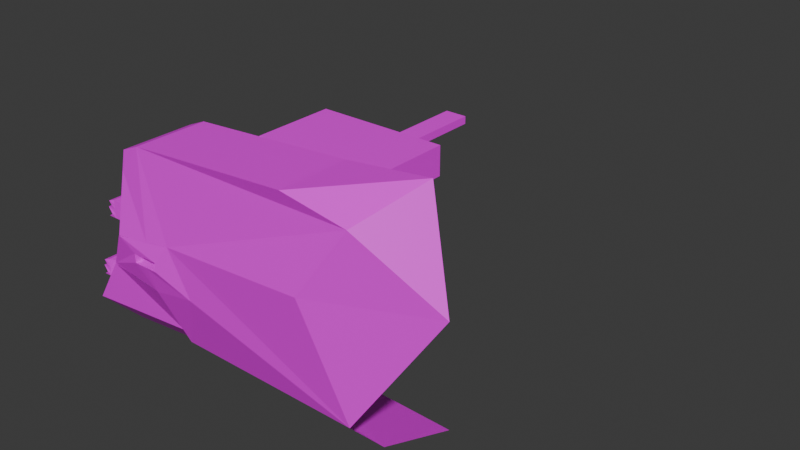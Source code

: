 # Source: Nave_destruida.blend  (saved by Blender 5.3.31; exported with 4.5.12 LTS)
import bpy
from mathutils import Matrix  # noqa: F401  (used for matrix-valued properties, if any)

bpy.ops.wm.read_factory_settings(use_empty=True)
scene = bpy.context.scene
scene.name = 'Scene'

# ---- collections
col_collection = bpy.data.collections.new('Collection'); scene.collection.children.link(col_collection)

# ---- images (referenced by path relative to the original .blend; pixels are not part of the script)
import os
ASSET_DIR = os.environ.get("B2B_ASSET_DIR", "")  # directory of the original .blend (textures are referenced by path, not embedded)
HERE = os.path.dirname(os.path.abspath(__file__))  # packed textures are extracted next to this script under _unpacked/

def load_image(name, relpath, width, height, colorspace="sRGB"):
    """Load a texture the original file referenced (path relative to the .blend, or extracted next to this script)."""
    p = next((c for c in (os.path.join(HERE, relpath), os.path.join(ASSET_DIR, relpath)) if relpath and os.path.exists(c)), "")
    if p:
        img = bpy.data.images.load(p, check_existing=True)
        img.name = name
    else:  # same state as the original file: an image datablock whose file is absent (Cycles renders it pink)
        img = bpy.data.images.new(name, width, height)
        img.source = "FILE"
        img.filepath = "//" + (relpath or name)
    img.colorspace_settings.name = colorspace
    return img
img_plane_png = load_image('Plane.png', 'Plane.png', 1024, 1024, 'sRGB')
img_carcasa_de_la_nave_textura_png = load_image('Carcasa de la nave textura.png', 'Carcasa de la nave textura.png', 1024, 1024, 'sRGB')
img_viga_textura_png = load_image('Viga textura.png', 'Nave destruida escenario/Viga textura.png', 1024, 1024, 'sRGB')

# ---- materials (node trees are filled in below, after node groups)
mat_material = bpy.data.materials.new('Material')
mat_material.alpha_threshold = 0.0
mat_material.use_backface_culling_lightprobe_volume = False
mat_material.roughness = 0.5
mat_material.line_color = (0.0, 0.0, 0.0, 1.0)
mat_material_002 = bpy.data.materials.new('Material.002')
mat_material_002.alpha_threshold = 0.0
mat_material_002.use_backface_culling_lightprobe_volume = False
mat_material_002.roughness = 0.5
mat_material_002.line_color = (0.0, 0.0, 0.0, 1.0)
mat_material_003 = bpy.data.materials.new('Material.003')

# ---- material node trees
mat_material.use_nodes = True; mat_material.node_tree.nodes.clear()
_N = mat_material.node_tree.nodes; _L = mat_material.node_tree.links
n0 = _N.new('ShaderNodeOutputMaterial'); n0.name = 'Material Output'; n0.location = (200, 100)
n1 = _N.new('ShaderNodeBsdfPrincipled'); n1.name = 'Principled BSDF'; n1.location = (-200, 100)
n1.inputs[10].default_value = 0.005
n2 = _N.new('ShaderNodeTexImage'); n2.name = 'Image Texture'; n2.location = (-490, 80)
n2.image = img_plane_png
_L.new(n1.outputs[0], n0.inputs[0])
_L.new(n2.outputs[0], n1.inputs[0])
n0.is_active_output = True
mat_material_002.use_nodes = True; mat_material_002.node_tree.nodes.clear()
_N = mat_material_002.node_tree.nodes; _L = mat_material_002.node_tree.links
n0 = _N.new('ShaderNodeOutputMaterial'); n0.name = 'Material Output'; n0.location = (200, 100)
n1 = _N.new('ShaderNodeBsdfPrincipled'); n1.name = 'Principled BSDF'; n1.location = (-200, 100)
n1.inputs[10].default_value = 0.005
n2 = _N.new('ShaderNodeTexImage'); n2.name = 'Image Texture'; n2.location = (-490, 80)
n2.image = img_carcasa_de_la_nave_textura_png
_L.new(n1.outputs[0], n0.inputs[0])
_L.new(n2.outputs[0], n1.inputs[0])
n0.is_active_output = True
mat_material_003.use_nodes = True; mat_material_003.node_tree.nodes.clear()
_N = mat_material_003.node_tree.nodes; _L = mat_material_003.node_tree.links
n0 = _N.new('ShaderNodeBsdfPrincipled'); n0.name = 'Principled BSDF'; n0.location = (-200, 100)
n0.inputs[10].default_value = 0.005
n1 = _N.new('ShaderNodeOutputMaterial'); n1.name = 'Material Output'; n1.location = (200, 100)
n2 = _N.new('ShaderNodeTexImage'); n2.name = 'Image Texture'; n2.location = (-490, 75)
n2.image = img_viga_textura_png
_L.new(n0.outputs[0], n1.inputs[0])
_L.new(n2.outputs[0], n0.inputs[0])
n1.is_active_output = True

# ---- world
world_world = bpy.data.worlds.new('World'); scene.world = world_world
world_world.use_nodes = True; world_world.node_tree.nodes.clear()
_N = world_world.node_tree.nodes; _L = world_world.node_tree.links
n0 = _N.new('ShaderNodeOutputWorld'); n0.name = 'World Output'; n0.location = (200, 100)
n1 = _N.new('ShaderNodeBackground'); n1.name = 'Background'; n1.location = (-200, 100)
n1.inputs[0].default_value = (0.05088, 0.05088, 0.05088, 1.0)
_L.new(n1.outputs[0], n0.inputs[0])
n0.is_active_output = True
world_world.color = (0.05088, 0.05088, 0.05088)
world_world.sun_shadow_jitter_overblur = 0.0

# ---- meshes
me_plane = bpy.data.meshes.new('Plane')
me_plane.from_pydata([(-10.13, 107.6, 0.0), (10.13, 107.6, 0.0), (-10.13, -30.38, 0.0), (10.13, -30.38, 0.0), (0.0, 107.6, 0.0), (0.0, -30.38, 0.0), (-10.13, 107.6, 7.0), (10.13, 107.6, 7.0), (-10.13, -30.38, 7.0), (10.13, -30.38, 7.0), (-43.71, -23.28, -14.98), (34.97, -23.54, -15.94), (1.452, -24.06, -20.68), (-23.31, -31.86, 16.89), (21.6, -27.51, 21.42), (-10.13, -12.26, 0.0), (10.13, -12.26, 0.0), (0.0, -12.26, 0.0), (-10.13, -12.26, 7.0), (10.13, -12.26, 7.0), (-10.13, 19.65, 0.0), (-10.13, 19.65, 7.0), (10.13, 19.65, 0.0), (0.0, 19.65, 0.0), (10.13, 19.65, 7.0), (-10.13, 63.62, 0.0), (-10.13, 63.62, 7.0), (10.13, 63.62, 0.0), (0.0, 63.62, 0.0), (10.13, 63.62, 7.0), (10.13, -29.53, 0.0), (0.0, -29.53, 0.0), (10.13, -29.53, 7.0), (-10.13, -29.53, 0.0), (-10.13, -29.53, 7.0), (-10.13, 85.6, 0.0), (-10.13, 85.6, 7.0), (10.13, 85.6, 0.0), (0.0, 85.6, 0.0), (10.13, 85.6, 7.0), (10.13, 3.696, 0.0), (0.0, 3.696, 0.0), (10.13, 3.696, 7.0), (-10.13, 3.696, 0.0), (-10.13, 3.696, 7.0), (-10.13, 107.6, 0.0), (10.13, 107.6, 0.0), (0.0, 107.6, 0.0), (-10.13, 107.6, 7.0), (10.13, 107.6, 7.0), (-10.13, 234.9, 0.0), (10.13, 234.9, 0.0), (0.0, 234.9, 0.0), (-10.13, 234.9, 7.0), (10.13, 234.9, 7.0), (-60.2, 209.4, 26.19), (-60.2, 184.0, 26.19), (-60.2, 158.5, 26.19), (-60.2, 133.0, 26.19), (-60.2, 133.0, 0.0), (-60.2, 158.5, 0.0), (-60.2, 184.0, 0.0), (-60.2, 209.4, 0.0), (9.425e-07, 133.0, 0.0), (9.425e-07, 158.5, 0.0), (9.425e-07, 184.0, 0.0), (9.425e-07, 209.4, 0.0), (60.2, 209.4, 26.19), (60.2, 184.0, 26.19), (60.2, 158.5, 26.19), (60.2, 133.0, 26.19), (60.2, 209.4, 0.0), (60.2, 184.0, 0.0), (60.2, 158.5, 0.0), (60.2, 133.0, 0.0), (-10.13, 309.4, 0.0), (10.13, 309.4, 0.0), (0.0, 309.4, 0.0), (-10.13, 309.4, 7.0), (10.13, 309.4, 7.0)], [], [(31, 5, 3, 30), (33, 2, 5, 31), (37, 39, 7, 1), (33, 34, 8, 2), (36, 6, 7, 39), (9, 14, 13, 8), (3, 11, 14, 9), (5, 12, 11, 3), (2, 10, 12, 5), (8, 13, 10, 2), (34, 18, 19, 32), (43, 44, 18, 15), (30, 32, 19, 16), (43, 15, 17, 41), (41, 17, 16, 40), (28, 23, 22, 27), (25, 20, 23, 28), (25, 26, 21, 20), (44, 21, 24, 42), (40, 42, 24, 22), (35, 36, 26, 25), (35, 25, 28, 38), (38, 28, 27, 37), (21, 26, 29, 24), (22, 24, 29, 27), (3, 9, 32, 30), (8, 34, 32, 9), (15, 18, 34, 33), (15, 33, 31, 17), (17, 31, 30, 16), (4, 38, 37, 1), (0, 35, 38, 4), (0, 6, 36, 35), (26, 36, 39, 29), (27, 29, 39, 37), (16, 19, 42, 40), (18, 44, 42, 19), (23, 41, 40, 22), (20, 43, 41, 23), (20, 21, 44, 43), (6, 0, 45, 48), (7, 6, 48, 49), (4, 1, 46, 47), (1, 7, 49, 46), (0, 4, 47, 45), (55, 62, 50, 53), (62, 66, 52, 50), (67, 55, 53, 54), (71, 67, 54, 51), (66, 71, 51, 52), (47, 46, 74, 63), (63, 74, 73, 64), (64, 73, 72, 65), (65, 72, 71, 66), (46, 49, 70, 74), (74, 70, 69, 73), (73, 69, 68, 72), (72, 68, 67, 71), (49, 48, 58, 70), (70, 58, 57, 69), (69, 57, 56, 68), (68, 56, 55, 67), (45, 47, 63, 59), (59, 63, 64, 60), (60, 64, 65, 61), (61, 65, 66, 62), (48, 45, 59, 58), (58, 59, 60, 57), (57, 60, 61, 56), (56, 61, 62, 55), (54, 53, 78, 79), (51, 54, 79, 76), (52, 51, 76, 77), (53, 50, 75, 78), (50, 52, 77, 75)])
_uv = me_plane.uv_layers.new(name='UVMap')
_uv.uv.foreach_set('vector', [0.01401, 0.007244, 0.0136, 0.09667, 0.2079, 0.09519, 0.2082, 0.005485, 0.8059, 0.008098, 0.8062, 0.09812, 0.9825, 0.09964, 0.9821, 0.01031, 0.8472, 0.2998, 0.2273, 0.3307, 0.287, 0.633, 0.8589, 0.6025, 0.8059, 0.008098, 0.6835, 0.009718, 0.6831, 0.09522, 0.8062, 0.09812, 0.2852, 0.2895, 0.2856, 0.6338, 0.01325, 0.6307, 0.01343, 0.2924, 0.9791, 0.9732, 0.8609, 0.8626, 0.6925, 0.8681, 0.5922, 1.008, 0.5472, 0.9256, 0.5723, 0.6463, 0.06587, 0.9167, 0.4311, 0.9837, 0.6121, 0.8367, 0.5897, 0.6621, 0.9924, 0.656, 0.7518, 0.8327, 0.7526, 0.8332, 0.9943, 0.6585, 0.5871, 0.6664, 0.6119, 0.8379, 0.4311, 0.9838, 0.07132, 0.916, 0.5726, 0.642, 0.5476, 0.9258, 0.3913, 0.6346, 0.3912, 0.5858, 0.01238, 0.5856, 0.01219, 0.6346, 0.7586, 0.5209, 0.3911, 0.5212, 0.3911, 0.5827, 0.7587, 0.5823, 0.7732, 0.6373, 0.4064, 0.6382, 0.4062, 0.5892, 0.7728, 0.5885, 0.7586, 0.5209, 0.7587, 0.5823, 0.9988, 0.5809, 0.9986, 0.5199, 0.9969, 0.5227, 0.9971, 0.5836, 0.766, 0.5853, 0.7658, 0.524, 0.9966, 0.2939, 0.9967, 0.4618, 0.7656, 0.4626, 0.7655, 0.2936, 0.7586, 0.2904, 0.7585, 0.4595, 0.9984, 0.459, 0.9985, 0.2907, 0.7586, 0.2904, 0.3911, 0.2903, 0.391, 0.4598, 0.7585, 0.4595, 0.3911, 0.5212, 0.391, 0.4598, 0.01117, 0.4594, 0.01102, 0.5209, 0.7658, 0.524, 0.3987, 0.5245, 0.3986, 0.4629, 0.7656, 0.4626, 0.7601, 0.2968, 0.2852, 0.2895, 0.3911, 0.2903, 0.7586, 0.2904, 0.7601, 0.2968, 0.7586, 0.2904, 0.9985, 0.2907, 0.9285, 0.2835, 0.9869, 0.2995, 0.9966, 0.2939, 0.7655, 0.2936, 0.8472, 0.2998, 0.391, 0.4598, 0.3911, 0.2903, 0.01123, 0.2899, 0.01117, 0.4594, 0.7656, 0.4626, 0.3986, 0.4629, 0.3985, 0.2935, 0.7655, 0.2936, 0.2079, 0.09519, 0.3305, 0.09456, 0.3307, 0.01066, 0.2082, 0.005485, 0.6831, 0.09522, 0.6835, 0.009718, 0.3307, 0.01066, 0.3305, 0.09456, 0.7583, 0.5855, 0.3912, 0.5858, 0.3913, 0.6346, 0.7586, 0.6344, 0.7583, 0.5855, 0.7586, 0.6344, 0.998, 0.6326, 0.9976, 0.5841, 1.003, 0.5868, 1.004, 0.6354, 0.7732, 0.6373, 0.7728, 0.5885, 0.986, 0.6022, 0.9869, 0.2995, 0.8472, 0.2998, 0.8589, 0.6025, 0.8579, 0.6048, 0.8473, 0.3012, 0.9881, 0.3002, 0.9872, 0.602, 0.7763, 0.6364, 0.2856, 0.6338, 0.2852, 0.2895, 0.7601, 0.2968, 0.3911, 0.2903, 0.2852, 0.2895, 0.01343, 0.2924, 0.01123, 0.2899, 0.7655, 0.2936, 0.3985, 0.2935, 0.2273, 0.3307, 0.8472, 0.2998, 0.766, 0.5853, 0.3989, 0.586, 0.3987, 0.5245, 0.7658, 0.524, 0.3911, 0.5827, 0.3911, 0.5212, 0.01102, 0.5209, 0.01088, 0.5825, 0.9967, 0.4618, 0.9969, 0.5227, 0.7658, 0.524, 0.7656, 0.4626, 0.7585, 0.4595, 0.7586, 0.5209, 0.9986, 0.5199, 0.9984, 0.459, 0.7585, 0.4595, 0.391, 0.4598, 0.3911, 0.5212, 0.7586, 0.5209, 0.5722, 0.3575, 0.5723, 0.3729, 0.5718, 0.3729, 0.5718, 0.3579, 0.5734, 0.252, 0.5726, 0.2966, 0.5718, 0.2966, 0.5718, 0.252, 0.5726, 0.2967, 0.5722, 0.319, 0.5718, 0.319, 0.5718, 0.2967, 0.5722, 0.342, 0.5721, 0.3574, 0.5718, 0.3574, 0.5718, 0.3416, 0.5718, 0.3415, 0.5718, 0.3192, 0.5726, 0.3192, 0.5722, 0.3415, 0.1983, 0.4327, 0.1944, 0.4458, 0.1644, 0.4286, 0.167, 0.4144, 0.8695, 0.3513, 0.8498, 0.3295, 0.8346, 0.3611, 0.8396, 0.3684, 0.199, 0.3693, 0.1983, 0.4327, 0.167, 0.4144, 0.1665, 0.3896, 0.1941, 0.3571, 0.199, 0.3693, 0.1665, 0.3896, 0.1641, 0.3739, 0.851, 0.3279, 0.8685, 0.354, 0.8384, 0.3708, 0.8338, 0.3628, 0.9586, 0.3616, 0.9536, 0.3689, 0.9237, 0.3518, 0.9433, 0.33, 0.9433, 0.33, 0.9237, 0.3518, 0.9053, 0.3478, 0.9129, 0.3137, 0.9129, 0.3137, 0.9053, 0.3478, 0.8865, 0.3482, 0.8808, 0.3134, 0.8808, 0.3134, 0.8865, 0.3482, 0.8685, 0.354, 0.851, 0.3279, 0.2793, 0.372, 0.2768, 0.3863, 0.2454, 0.3679, 0.2493, 0.3549, 0.2493, 0.3549, 0.2454, 0.3679, 0.2297, 0.3666, 0.231, 0.3509, 0.231, 0.3509, 0.2297, 0.3666, 0.2143, 0.3669, 0.2122, 0.3513, 0.2122, 0.3513, 0.2143, 0.3669, 0.199, 0.3693, 0.1941, 0.3571, 0.2768, 0.3863, 0.2772, 0.4111, 0.2447, 0.4314, 0.2454, 0.3679, 0.2454, 0.3679, 0.2447, 0.4314, 0.2294, 0.4337, 0.2297, 0.3666, 0.2297, 0.3666, 0.2294, 0.4337, 0.214, 0.4341, 0.2143, 0.3669, 0.2143, 0.3669, 0.214, 0.4341, 0.1983, 0.4327, 0.199, 0.3693, 0.9547, 0.3703, 0.9594, 0.3623, 0.9422, 0.3274, 0.9247, 0.3534, 0.9247, 0.3534, 0.9422, 0.3274, 0.9123, 0.3129, 0.9067, 0.3476, 0.9067, 0.3476, 0.9123, 0.3129, 0.8803, 0.3131, 0.8879, 0.3473, 0.8879, 0.3473, 0.8803, 0.3131, 0.8498, 0.3295, 0.8695, 0.3513, 0.2772, 0.4111, 0.2796, 0.4268, 0.2496, 0.4436, 0.2447, 0.4314, 0.2447, 0.4314, 0.2496, 0.4436, 0.2316, 0.4494, 0.2294, 0.4337, 0.2294, 0.4337, 0.2316, 0.4494, 0.2128, 0.4498, 0.214, 0.4341, 0.214, 0.4341, 0.2128, 0.4498, 0.1944, 0.4458, 0.1983, 0.4327, 0.416, 0.2573, 0.5014, 0.2574, 0.5014, 0.5712, 0.416, 0.5711, 0.3865, 0.2573, 0.416, 0.2573, 0.416, 0.5711, 0.3865, 0.5711, 0.8779, 0.1635, 0.9206, 0.1634, 0.9205, 0.4772, 0.8779, 0.4773, 0.5014, 0.2574, 0.5309, 0.2574, 0.5309, 0.5712, 0.5014, 0.5712, 0.8797, 0.1674, 0.9224, 0.1674, 0.9224, 0.4812, 0.8797, 0.4812])
me_plane.materials.append(mat_material)
me_plane.update()
me_cube_001 = bpy.data.meshes.new('Cube.001')
me_cube_001.from_pydata([(-2.086, -0.9537, -1.301), (-1.269, -0.9966, 0.7714), (1.575, -0.7564, -1.517), (1.0, -1.0, 1.0), (2.585, -0.5065, 0.005951), (-1.269, -0.1057, 0.7714), (1.0, -0.1091, 1.0), (2.067, -0.1099, 1.118), (-0.8631, -0.6973, -1.55), (-1.02, -1.017, 0.8777), (-0.6623, -1.044, -0.1393), (-1.02, -0.1263, 0.8777), (-1.014, -0.6619, -1.471), (1.664, -0.3426, -1.957), (-0.7656, -0.2747, -1.994), (1.695, 0.7292, -2.358), (-0.9842, -0.9889, -0.8093), (-1.696, -0.9817, -0.7188), (1.733, -0.9022, 0.7976), (1.158, -1.017, -0.05805), (-1.98, -0.5223, -1.749), (-0.9082, -0.2304, -1.918), (-0.7532, 0.8147, -2.368), (-1.98, 0.5879, -2.097), (-0.9067, 0.8826, -2.267), (-0.4538, -0.9762, -0.7351), (-1.377, -1.108, -0.2117), (-1.293, -1.022, 0.5464), (-0.9613, -1.076, -0.1695)], [], [(7, 6, 3, 18), (10, 9, 1, 27, 28), (11, 5, 1, 9), (8, 25, 16, 12), (2, 19, 10, 25), (6, 11, 9, 3), (4, 18, 19), (12, 16, 17, 0), (2, 8, 14, 13), (13, 14, 22, 15), (19, 18, 3, 9, 10), (19, 2, 4), (12, 0, 20, 21), (12, 8, 14, 21), (21, 14, 22, 24), (21, 20, 23, 24), (25, 8, 2), (7, 18, 4), (28, 27, 26)])
_uv = me_cube_001.uv_layers.new(name='UVMap')
_uv.uv.foreach_set('vector', [0.6539, 0.08332, 0.4676, 0.02407, 0.4311, 0.1653, 0.546, 0.1864, 0.1434, 0.3624, 0.114, 0.1637, 0.07099, 0.16, 0.06072, 0.2036, 0.08602, 0.3429, 0.1288, 0.008755, 0.08518, 8.472e-05, 0.07099, 0.16, 0.114, 0.1637, 0.2011, 0.6765, 0.195, 0.4969, 0.1105, 0.5803, 0.1743, 0.6893, 0.5678, 0.5308, 0.4528, 0.3286, 0.1434, 0.3624, 0.195, 0.4969, 0.4676, 0.02407, 0.1288, 0.008755, 0.114, 0.1637, 0.4311, 0.1653, 0.7094, 0.2927, 0.546, 0.1864, 0.4528, 0.3286, 0.1743, 0.6893, 0.1105, 0.5803, 8.472e-05, 0.6497, 8.472e-05, 0.7685, 0.5678, 0.5308, 0.2011, 0.6765, 0.267, 0.7665, 0.6275, 0.6046, 0.6275, 0.6046, 0.267, 0.7665, 0.3674, 0.9345, 0.717, 0.7652, 0.4528, 0.3286, 0.546, 0.1864, 0.4311, 0.1653, 0.114, 0.1637, 0.1434, 0.3624, 0.4528, 0.3286, 0.5678, 0.5308, 0.7094, 0.2927, 0.1743, 0.6893, 8.472e-05, 0.7685, 0.07396, 0.8369, 0.2441, 0.7799, 0.1743, 0.6893, 0.2011, 0.6765, 0.267, 0.7665, 0.2441, 0.7799, 0.2441, 0.7799, 0.267, 0.7665, 0.3674, 0.9345, 0.3454, 0.9539, 0.2441, 0.7799, 0.07396, 0.8369, 0.1771, 0.9999, 0.3454, 0.9539, 0.195, 0.4969, 0.2011, 0.6765, 0.5678, 0.5308, 0.6539, 0.08332, 0.546, 0.1864, 0.7094, 0.2927, 0.08602, 0.3429, 0.06072, 0.2036, 0.01573, 0.323])
me_cube_001.materials.append(mat_material_002)
me_cube_001.update()
me_cube_002 = bpy.data.meshes.new('Cube.002')
me_cube_002.from_pydata([(-1.0, -1.0, -1.0), (-0.8474, -1.129, 0.8203), (-1.0, 1.0, -1.0), (-0.8474, 0.871, 0.8203), (1.0, -1.0, -1.0), (1.0, -1.0, 1.0), (1.0, 1.0, -1.0), (1.0, 1.0, 1.0), (-0.6406, 1.0, -1.0), (-0.6406, 1.0, 1.0), (-0.6406, -1.0, -1.0), (-0.6406, -1.0, 1.0), (-1.0, -1.0, 0.0), (-1.0, 1.0, 0.0), (-0.6406, -1.0, 0.0), (-0.6406, 1.0, 0.0), (-0.785, -1.045, 0.3353), (-0.785, 0.9546, 0.3353), (-0.6406, -1.0, 0.5), (-0.6406, 1.0, 0.5), (-0.7904, 0.9402, -0.6224), (-0.6406, -1.0, -0.5), (-0.6406, 1.0, -0.5), (-0.7904, -1.06, -0.6224)], [], [(16, 1, 3, 17), (22, 15, 19, 9, 7, 6, 8), (6, 7, 5, 4), (18, 11, 1, 16), (8, 6, 4, 10), (9, 3, 1, 11), (7, 9, 11, 5), (2, 8, 10, 0), (17, 3, 9, 19), (20, 13, 15, 22), (21, 14, 12, 23), (23, 12, 13, 20), (13, 17, 19, 15), (14, 18, 16, 12), (23, 0, 10), (12, 16, 17, 13), (0, 23, 20, 2), (4, 5, 11, 18, 14, 21, 10), (10, 21, 23), (8, 20, 22), (2, 20, 8)])
_uv = me_cube_002.uv_layers.new(name='UVMap')
_uv.uv.foreach_set('vector', [-0.0004073, 0.4544, -0.008716, 0.4058, 0.1902, 0.4058, 0.1985, 0.4544, 0.4373, 0.01738, 0.6227, 0.01633, 0.8082, 0.01528, 0.9936, 0.01423, 0.9957, 1.007, 0.2539, 1.011, 0.2518, 0.01844, 0.01625, 0.9903, 0.01415, 0.8918, 0.1126, 0.8897, 0.1147, 0.9882, 0.4304, 0.5212, 0.2488, 0.5302, 0.3097, 0.4384, 0.4883, 0.464, 0.9832, 0.008202, 0.9853, 1.001, 0.2435, 1.005, 0.2413, 0.0124, 0.203, 0.3786, 0.1902, 0.4058, -0.008716, 0.4058, 0.004111, 0.3786, 0.2477, 1.012, 0.2456, 0.01818, 0.9886, 0.01397, 0.9907, 1.008, 0.203, 0.6023, 0.203, 0.638, 0.004111, 0.638, 0.004111, 0.6023, 0.7393, 0.4671, 0.9199, 0.4341, 0.9854, 0.525, 0.8004, 0.523, 0.3819, 0.4708, 0.6123, 0.3905, 0.6154, 0.5235, 0.4305, 0.5278, 0.7939, 0.5118, 0.6121, 0.5146, 0.6101, 0.3839, 0.8395, 0.4539, -0.001831, 0.5593, 0.004111, 0.494, 0.203, 0.494, 0.197, 0.5593, 0.6123, 0.3905, 0.7393, 0.4671, 0.8004, 0.523, 0.6154, 0.5235, 0.6121, 0.5146, 0.4304, 0.5212, 0.4883, 0.464, 0.6101, 0.3839, 0.8395, 0.4539, 0.982, 0.3844, 0.9757, 0.515, 0.004111, 0.494, -0.0004073, 0.4544, 0.1985, 0.4544, 0.203, 0.494, 0.004111, 0.6023, -0.001831, 0.5593, 0.197, 0.5593, 0.203, 0.6023, 0.9901, 1.004, 0.2471, 1.008, 0.245, 0.01431, 0.4307, 0.01326, 0.6165, 0.0122, 0.8023, 0.01115, 0.988, 0.0101, 0.9757, 0.515, 0.7939, 0.5118, 0.8395, 0.4539, 0.2458, 0.5382, 0.3819, 0.4708, 0.4305, 0.5278, 0.2343, 0.4057, 0.3819, 0.4708, 0.2458, 0.5382])
me_cube_002.materials.append(mat_material_003)
me_cube_002.update()
me_cube_003 = bpy.data.meshes.new('Cube.003')
me_cube_003.from_pydata([(-1.0, -1.0, -1.0), (-0.8474, -1.129, 0.8203), (-1.0, 1.0, -1.0), (-0.8474, 0.871, 0.8203), (0.05785, -0.5397, -0.9797), (0.05785, -0.5397, 1.02), (0.05785, 1.46, -0.9797), (0.05785, 1.46, 1.02), (-0.6406, 1.0, -1.0), (-0.6406, 1.0, 1.0), (-0.6406, -1.0, -1.0), (-0.6406, -1.0, 1.0), (-1.0, -1.0, 0.0), (-1.0, 1.0, 0.0), (-0.6406, -1.0, 0.0), (-0.6406, 1.0, 0.0), (-0.785, -1.045, 0.3353), (-0.785, 0.9546, 0.3353), (-0.6406, -1.0, 0.5), (-0.6406, 1.0, 0.5), (-0.7904, 0.9402, -0.6224), (-0.6406, -1.0, -0.5), (-0.6406, 1.0, -0.5), (-0.7904, -1.06, -0.6224)], [], [(16, 1, 3, 17), (22, 15, 19, 9, 7, 6, 8), (6, 7, 5, 4), (18, 11, 1, 16), (8, 6, 4, 10), (9, 3, 1, 11), (7, 9, 11, 5), (2, 8, 10, 0), (17, 3, 9, 19), (20, 13, 15, 22), (21, 14, 12, 23), (23, 12, 13, 20), (13, 17, 19, 15), (14, 18, 16, 12), (23, 0, 10), (12, 16, 17, 13), (0, 23, 20, 2), (4, 5, 11, 18, 14, 21, 10), (10, 21, 23), (8, 20, 22), (2, 20, 8)])
_uv = me_cube_003.uv_layers.new(name='UVMap')
_uv.uv.foreach_set('vector', [-7.96e-05, 0.441, -0.006442, 0.3933, 0.1871, 0.3973, 0.1937, 0.4446, 0.4308, 0.5092, 0.6197, 0.5092, 0.8086, 0.5092, 0.9975, 0.5092, 0.9975, 0.9975, 0.2418, 0.9975, 0.2418, 0.5092, 0.007239, 0.8907, 0.09047, 0.8907, 0.09437, 0.9745, 0.01114, 0.9745, 0.4126, 0.5113, 0.2436, 0.5169, 0.3018, 0.4329, 0.4663, 0.4581, 1.001, 0.4847, 0.9998, 0.9729, 0.2381, 0.9993, 0.2456, 0.4832, 0.1738, 0.123, 0.2187, 0.123, 0.2187, 0.373, 0.1738, 0.373, 0.24, 0.9981, 0.2462, 0.5098, 1.002, 0.5158, 1.002, 0.9762, 0.1967, 0.587, 0.1973, 0.6217, 0.003595, 0.6216, 0.002967, 0.5867, 0.7163, 0.4612, 0.8815, 0.4408, 0.9372, 0.5265, 0.7683, 0.5159, 0.3873, 0.4471, 0.6058, 0.3814, 0.5996, 0.5036, 0.4328, 0.498, 0.7486, 0.5033, 0.5816, 0.5039, 0.5791, 0.3817, 0.7956, 0.4538, -0.002853, 0.5444, 0.003154, 0.48, 0.1973, 0.4828, 0.1904, 0.5456, 0.6058, 0.3814, 0.7163, 0.4612, 0.7683, 0.5159, 0.5996, 0.5036, 0.5816, 0.5039, 0.4126, 0.5113, 0.4663, 0.4581, 0.5791, 0.3817, 0.7956, 0.4538, 0.9411, 0.4206, 0.9068, 0.5355, 0.003154, 0.48, -7.96e-05, 0.441, 0.1937, 0.4446, 0.1973, 0.4828, 0.002967, 0.5867, -0.002853, 0.5444, 0.1904, 0.5456, 0.1967, 0.587, 0.2359, 0.5137, 0.9916, 0.5137, 0.9916, 1.002, 0.8027, 1.002, 0.6138, 1.002, 0.4248, 1.002, 0.2359, 1.002, 0.9068, 0.5355, 0.7486, 0.5033, 0.7956, 0.4538, 0.2737, 0.5255, 0.3873, 0.4471, 0.4328, 0.498, 0.2428, 0.4096, 0.3873, 0.4471, 0.2737, 0.5255])
me_cube_003.materials.append(mat_material_003)
me_cube_003.update()

# ---- objects
ob_plane = bpy.data.objects.new('Plane', me_plane)
ob_cube = bpy.data.objects.new('Cube', me_cube_001)
ob_cube_001 = bpy.data.objects.new('Cube.001', me_cube_002)
ob_cube_002 = bpy.data.objects.new('Cube.002', me_cube_003)

# ---- transforms, parenting, visibility, modifiers, constraints
ob_plane.location = (0.0, 0.0, 0.0)
ob_cube.location = (63.1, 37.87, 30.15)
ob_cube.scale = (62.72, 62.72, 62.72)
ob_cube_001.location = (-20.22, -18.12, 31.53)
ob_cube_001.scale = (18.49, 8.126, 6.865)
ob_cube_002.location = (-41.62, -13.63, -22.84)
ob_cube_002.scale = (18.49, 8.126, 6.865)

# ---- collection membership
col_collection.objects.link(ob_plane)
col_collection.objects.link(ob_cube)
col_collection.objects.link(ob_cube_001)
col_collection.objects.link(ob_cube_002)

# ---- scene / render settings (as saved in the file)
scene.frame_start = 1; scene.frame_end = 250; scene.frame_set(212)
scene.render.engine = 'BLENDER_EEVEE_NEXT'
scene.render.bake_bias = 0.0
scene.render.bake_samples = 0
scene.render.compositor_device = 'GPU'
scene.eevee.use_volume_custom_range = False
scene.eevee.fast_gi_thickness_near = 0.1
scene.eevee.fast_gi_thickness_far = 0.0
scene.eevee.ray_tracing_options.screen_trace_thickness = 0.1
bpy.context.view_layer.update()

# ---- added for rendering (the .blend has no active camera and no usable light): camera, sun
cam_auto = bpy.data.cameras.new('AutoCamera')
cam_auto.lens = 50.0
cam_auto.sensor_width = 36.0
cam_auto.clip_end = 8119.73
ob_auto_camera = bpy.data.objects.new('AutoCamera', cam_auto)
scene.collection.objects.link(ob_auto_camera)
ob_auto_camera.location = (541.401, -416.432, 361.094)
ob_auto_camera.rotation_euler = (1.09748, -7.21219e-08, 0.694738)
scene.camera = ob_auto_camera
light_auto_sun = bpy.data.lights.new('AutoSun', 'SUN')
light_auto_sun.energy = 3.0
light_auto_sun.angle = 0.0523599
ob_auto_sun = bpy.data.objects.new('AutoSun', light_auto_sun)
scene.collection.objects.link(ob_auto_sun)
ob_auto_sun.rotation_euler = (0.872665, 0.174533, 0.523599)
bpy.context.view_layer.update()
